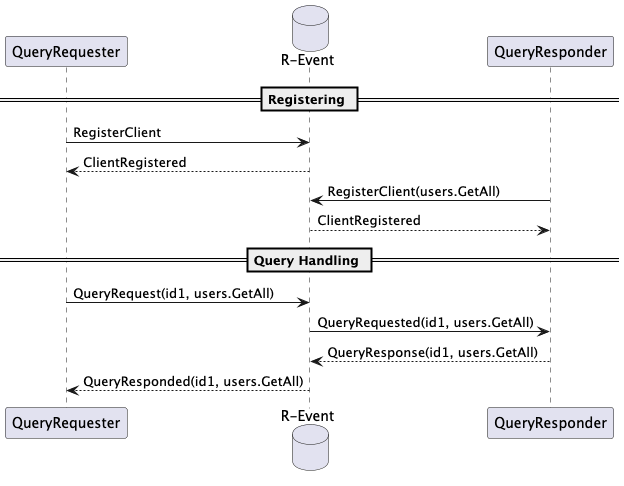

The diagram above was rendered by PlantUML. Its source (embedded in the PNG):
@startuml
database "R-Event" as Server order 50
participant QueryRequester as Client1 order 0
participant QueryResponder as Client2 order 100

== Registering ==

Client1 -> Server: RegisterClient
Server --> Client1: ClientRegistered

Client2 -> Server: RegisterClient(users.GetAll)
Server --> Client2: ClientRegistered

== Query Handling ==

Client1 -> Server: QueryRequest(id1, users.GetAll)
Server -> Client2: QueryRequested(id1, users.GetAll)
Client2 --> Server: QueryResponse(id1, users.GetAll)
Server --> Client1: QueryResponded(id1, users.GetAll)

@enduml